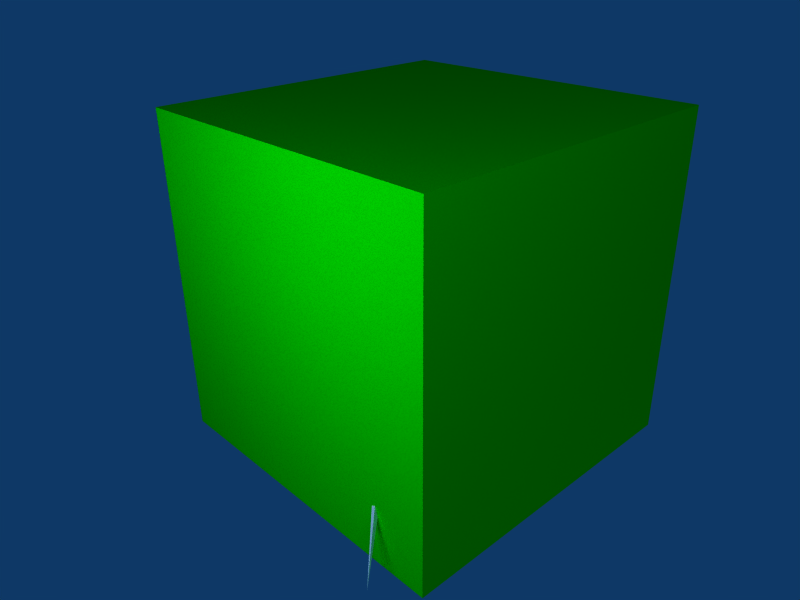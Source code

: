 # Source: bloodspider.blend  (saved by Blender 2.42.0; exported with 4.5.12 LTS)
import bpy
from mathutils import Matrix  # noqa: F401  (used for matrix-valued properties, if any)

bpy.ops.wm.read_factory_settings(use_empty=True)
scene = bpy.context.scene
scene.name = 'Scene'

# ---- collections
col_collection_1 = bpy.data.collections.new('Collection 1'); scene.collection.children.link(col_collection_1)
col_collection_2 = bpy.data.collections.new('Collection 2'); scene.collection.children.link(col_collection_2)

# ---- materials (node trees are filled in below, after node groups)
mat_material = bpy.data.materials.new('Material')
mat_material.alpha_threshold = 0.0
mat_material.diffuse_color = (1.0, 1.0, 1.0, 1.0)
mat_material.roughness = 0.5
mat_material.line_color = (0.0, 0.0, 0.0, 1.0)
mat_material_001 = bpy.data.materials.new('Material.001')
mat_material_001.alpha_threshold = 0.0
mat_material_001.preview_render_type = 'CUBE'
mat_material_001.diffuse_color = (0.0, 1.0, 0.001238, 1.0)
mat_material_001.roughness = 0.5
mat_material_001.line_color = (0.0, 0.0, 0.0, 1.0)

# ---- material node trees

# ---- world
world_world = bpy.data.worlds.new('World'); scene.world = world_world
world_world.color = (0.05656, 0.2208, 0.4)
world_world.use_sun_shadow = False
world_world.sun_shadow_jitter_overblur = 0.0
world_world.cycles.sampling_method = 'MANUAL'
world_world.cycles.sample_map_resolution = 256

# ---- cameras
cam_camera = bpy.data.cameras.new('Camera')
cam_camera.passepartout_alpha = 0.2
cam_camera.clip_end = 100.0
cam_camera.lens = 35.0
cam_camera.ortho_scale = 7.314
cam_camera.show_passepartout = False
cam_camera.show_safe_areas = True
cam_camera.dof.focus_distance = 0.0
cam_camera.dof.aperture_fstop = 128.0

# ---- lights
light_spot_003 = bpy.data.lights.new('Spot.003', 'POINT')
light_spot_003.transmission_factor = 0.0
light_spot_003.cutoff_distance = 30.0
light_spot_003.energy = 100.0
light_spot_003.shadow_buffer_clip_start = 1.001
light_spot_003.shadow_soft_size = 1.0
light_spot_003.shadow_maximum_resolution = 0.006
light_spot_003.use_absolute_resolution = True
light_spot_003.cycles.use_multiple_importance_sampling = False
light_spot_001 = bpy.data.lights.new('Spot.001', 'POINT')
light_spot_001.transmission_factor = 0.0
light_spot_001.cutoff_distance = 30.0
light_spot_001.energy = 100.0
light_spot_001.shadow_buffer_clip_start = 1.001
light_spot_001.shadow_soft_size = 1.0
light_spot_001.shadow_maximum_resolution = 0.006
light_spot_001.use_absolute_resolution = True
light_spot_001.cycles.use_multiple_importance_sampling = False
light_spot = bpy.data.lights.new('Spot', 'POINT')
light_spot.transmission_factor = 0.0
light_spot.cutoff_distance = 30.0
light_spot.energy = 100.0
light_spot.shadow_buffer_clip_start = 1.001
light_spot.shadow_soft_size = 1.0
light_spot.shadow_maximum_resolution = 0.006
light_spot.use_absolute_resolution = True
light_spot.cycles.use_multiple_importance_sampling = False

# ---- meshes
me_cube = bpy.data.meshes.new('Cube')
me_cube.from_pydata([(0.6344, 0.3185, -0.589), (-0.6344, 0.3185, -0.589), (0.1891, -0.8401, -0.6768), (0.242, -0.7745, -0.6345), (0.242, -0.7745, -0.7191), (0.3739, -0.9448, -0.6548), (0.2982, -0.9418, -0.6768), (0.0, -0.6715, -0.5566), (0.0, -0.6715, -0.8283), (-7.451e-09, -0.6482, -0.6896), (0.0, 0.02479, -0.6607), (-1.177e-10, 0.8276, -0.5113), (9.845e-09, -0.1907, -0.6666), (-1.139e-08, 0.2919, -0.2664), (1.444e-10, 0.345, -0.9115), (0.2252, -0.4881, -0.5944), (0.21, -0.502, -0.6119), (0.4398, -0.7478, -0.4476), (0.458, -0.7387, -0.4294), (0.4534, -0.7342, -0.4764), (0.6576, -0.9843, -0.6763), (0.681, -1.006, -0.6468), (0.6581, -1.007, -0.6608), (0.8161, -0.5402, -0.6461), (0.6043, -0.3372, -0.5416), (0.3528, 0.1346, -0.7659), (0.8785, 0.2388, -0.6794), (1.001, 0.2733, -1.024), (0.3365, -0.08738, -0.6607), (-0.3365, -0.08738, -0.6607), (0.1718, -0.6167, -0.6856), (-0.1718, -0.6167, -0.6856), (-1.268e-09, -0.6167, -0.7838), (0.0, -0.08738, -0.8289), (0.0, -0.08738, -0.4924), (-1.268e-09, -0.6167, -0.5873), (0.3911, -0.4301, -0.6417), (-0.3911, -0.4301, -0.6417), (0.3508, -0.4486, -0.6611), (-0.3508, -0.4486, -0.6611), (0.0, -0.4486, -0.8419), (0.0, -0.4301, -0.8467), (0.0, -0.4301, -0.4366), (0.0, -0.4486, -0.4804), (0.0, -0.8796, -0.6467), (-1.863e-09, -0.9025, -0.7522), (0.1249, -0.9025, -0.7903), (-0.1249, -0.9025, -0.7903), (0.0, -0.9025, -0.8283), (0.0, -0.9255, -0.798), (0.1747, -0.7408, -0.7978), (-0.1747, -0.7408, -0.7978), (0.2028, -0.6715, -0.6696), (-0.2028, -0.6715, -0.6696), (0.4699, 0.2988, -0.35), (-0.4699, 0.2988, -0.35), (-0.4699, -0.05872, -0.6465), (0.4699, 0.6956, -0.5315), (-0.4699, 0.6956, -0.5315), (-0.4699, 0.3381, -0.8279), (-0.2524, -0.003254, -0.6607), (-0.1513, -0.6715, -0.5848), (0.1227, -0.6888, -0.8207), (-0.1227, -0.6888, -0.8207), (0.3353, -0.8543, -0.6445), (0.3739, -0.9448, -0.6988), (0.354, -0.9758, -0.6768), (0.2786, -0.9921, -0.6768), (0.0, -0.8276, -0.5791), (0.0, -0.003254, -0.7868), (4.339e-09, -0.03984, -0.8763), (0.2244, -0.4874, -0.6471), (0.783, -1.159, -1.004), (0.9512, -0.7279, -1.04), (0.8, -0.552, -0.6627), (0.8041, -0.5829, -0.6407), (0.5924, -0.3555, -0.5605), (0.2818, -0.122, -0.7078), (0.2942, -0.09579, -0.6874), (0.3539, 0.1502, -0.776), (0.6668, 0.2298, -0.6053), (0.8624, 0.2507, -0.6903), (-0.2524, -0.08738, -0.7868), (-0.1273, -0.6018, -0.7549), (0.2524, -0.08738, -0.5345), (-0.2524, -0.08738, -0.5345), (-0.1273, -0.6018, -0.6123), (0.2524, -0.08738, -0.7868), (-0.3508, -0.1963, -0.6575), (0.0, -0.1963, -0.8346), (-0.2933, -0.4301, -0.7955), (-0.2631, -0.4486, -0.7967), (-0.2933, -0.4301, -0.4879), (-0.2631, -0.4486, -0.5255), (0.2933, -0.4301, -0.7955), (0.2631, -0.4486, -0.7967), (0.2631, -0.4486, -0.5255), (-0.1422, -0.8276, -0.6524), (-0.1556, -0.8506, -0.7883), (0.1422, -0.8276, -0.6524), (-4.657e-10, -0.8853, -0.7181), (-0.1113, -0.9025, -0.7617), (0.07533, -0.9197, -0.7961), (-0.07533, -0.9197, -0.7961), (0.07602, -0.9025, -0.8188), (-0.07602, -0.9025, -0.8188), (-0.1967, -0.6888, -0.7581), (0.2226, -0.4634, -0.6925), (-0.2226, -0.4634, -0.6925), (0.5809, -0.3789, -0.5172), (0.8786, 0.2797, -0.6699), (0.8948, 0.256, -0.673), (0.6679, 0.1781, -0.6332), (0.3544, 0.1747, -0.7412), (0.4699, 0.3381, -0.8279), (0.4699, -0.05872, -0.6465), (1.444e-10, 0.716, -0.7795), (-4.05e-09, 0.6752, -0.2834), (1.444e-10, -0.0776, -0.4167), (0.2933, -0.4301, -0.4879), (0.0, -0.1963, -0.4804), (0.3508, -0.1963, -0.6575), (0.1273, -0.6018, -0.6123), (0.1273, -0.6018, -0.7549), (0.2524, -0.003254, -0.6607), (0.0, -0.003254, -0.5345), (0.1967, -0.6888, -0.7581), (0.0, -0.9197, -0.8208), (0.1113, -0.9025, -0.7617), (-4.657e-10, -0.9197, -0.7714), (0.1005, -0.4634, -0.7826), (0.1221, -0.4634, -0.6467), (0.1556, -0.8506, -0.7883), (0.1513, -0.6715, -0.5848), (0.0, -0.4634, -0.8283), (0.0, -0.8333, -0.8283), (0.0, -0.4634, -0.5566), (0.3665, 0.009336, -0.4522), (-0.3665, 0.009336, -0.4522), (0.3665, 0.5969, -0.353), (-0.3665, 0.5969, -0.353), (-0.3665, 0.03918, -0.8155), (0.3665, 0.6283, -0.7352), (-0.3665, 0.6283, -0.7352), (-0.1869, -0.02506, -0.7541), (0.1869, -0.02506, -0.5672), (-0.1869, -0.02506, -0.5672), (-0.1079, -0.7871, -0.5992), (0.1795, -0.4634, -0.5943), (-0.1777, -0.4634, -0.5906), (0.09858, -0.8376, -0.8183), (-0.09858, -0.8376, -0.8183), (0.1544, -0.4634, -0.7981), (-0.1562, -0.4634, -0.7944), (0.1213, -0.7001, -0.7317), (0.1213, -0.7001, -0.6219), (0.08469, -0.7992, -0.6768), (0.2686, -0.886, -0.6768), (0.3353, -0.8543, -0.7091), (0.1079, -0.7871, -0.5992), (0.1869, -0.02506, -0.7541), (0.3665, 0.03918, -0.8155), (0.2432, -0.4699, -0.6384), (0.4751, -0.7217, -0.4655), (0.6803, -0.9783, -0.6662), (0.8316, -0.5734, -0.6386), (0.6003, -0.3609, -0.5074), (0.2645, -0.1479, -0.6537), (0.2829, -0.1226, -0.6398), (0.3543, 0.1468, -0.735), (0.6629, 0.206, -0.6454), (0.6711, 0.1974, -0.5948), (-0.2631, -0.1963, -0.7903), (0.2631, -0.1963, -0.5246), (-0.2631, -0.1963, -0.5246), (0.2631, -0.1963, -0.7903), (-0.1601, -0.8527, -0.737), (0.05566, -0.4634, -0.7257), (0.1601, -0.8527, -0.737), (0.06906, -0.9153, -0.7752), (-0.06906, -0.9153, -0.7752), (0.05339, -0.9153, -0.814), (-0.05339, -0.9153, -0.814), (-0.3353, -0.8543, -0.7091), (-0.2686, -0.886, -0.6768), (-0.08469, -0.7992, -0.6768), (-0.1213, -0.7001, -0.6219), (-0.1213, -0.7001, -0.7317), (-0.2786, -0.9921, -0.6768), (-0.354, -0.9758, -0.6768), (-0.3739, -0.9448, -0.6988), (-0.3353, -0.8543, -0.6445), (-0.2982, -0.9418, -0.6768), (-0.3739, -0.9448, -0.6548), (-0.242, -0.7745, -0.7191), (-0.242, -0.7745, -0.6345), (-0.1891, -0.8401, -0.6768), (0.6391, 0.7177, -0.5359), (0.6414, 0.7055, -0.5723), (0.3255, 0.506, -0.7356), (0.3387, 0.4922, -0.7607), (0.6545, 0.6882, -0.5169), (0.8374, 0.8893, -0.6854), (0.8383, 0.8468, -0.6825), (0.948, 0.9833, -1.033), (0.861, 0.8475, -0.6734), (0.6584, 0.6742, -0.5617), (0.3431, 0.4711, -0.7526), (0.8577, 0.8692, -0.6516), (0.3377, 0.482, -0.7136)], [(130, 152), (130, 177), (131, 148), (131, 177)], [(0, 54, 137, 115), (0, 115, 161, 114), (0, 114, 142, 57), (0, 57, 139, 54), (1, 58, 143, 59), (1, 59, 141, 56), (1, 56, 138, 55), (1, 55, 140, 58), (3, 155, 156, 2), (3, 2, 157, 64), (3, 4, 154, 155), (3, 64, 158, 4), (4, 2, 156, 154), (4, 158, 157, 2), (65, 6, 157, 158), (65, 66, 67, 6), (5, 65, 158, 64), (5, 66, 65), (5, 64, 157, 6), (5, 6, 67, 66), (7, 68, 159, 133), (7, 133, 148, 136), (7, 136, 149, 61), (7, 61, 147, 68), (8, 134, 152, 62), (8, 62, 150, 135), (8, 135, 151, 63), (8, 63, 153, 134), (9, 32, 123, 30), (9, 30, 122, 35), (9, 35, 86, 31), (9, 31, 83, 32), (10, 125, 145, 124), (10, 124, 160, 69), (10, 69, 144, 60), (10, 60, 146, 125), (11, 117, 139, 57), (11, 57, 142, 116), (11, 116, 143, 58), (11, 58, 140, 117), (12, 70, 161, 115), (12, 115, 137, 118), (12, 118, 138, 56), (12, 56, 141, 70), (13, 118, 137, 54), (13, 54, 139, 117), (13, 117, 140, 55), (13, 55, 138, 118), (14, 116, 142, 114), (14, 114, 161, 70), (14, 70, 141, 59), (14, 59, 143, 116), (71, 162, 163, 19), (15, 18, 163, 162), (16, 71, 19, 17), (16, 17, 18, 15), (17, 19, 20, 22), (17, 22, 21, 18), (18, 21, 164, 163), (19, 163, 164, 20), (21, 72, 164), (22, 20, 72), (22, 72, 21), (72, 20, 164), (73, 165, 75), (73, 23, 165), (73, 75, 74), (73, 74, 23), (74, 75, 109, 76), (74, 76, 24, 23), (23, 24, 166, 165), (75, 165, 166, 109), (109, 166, 168, 167), (24, 78, 168, 166), (76, 109, 167, 77), (76, 77, 78, 24), (79, 170, 112, 25), (25, 112, 171, 169), (113, 169, 171, 80), (113, 80, 170, 79), (110, 80, 171, 111), (110, 81, 170, 80), (26, 111, 171, 112), (81, 26, 112, 170), (27, 111, 26), (27, 110, 111), (27, 81, 110), (27, 26, 81), (28, 124, 145, 84), (28, 84, 173, 121), (28, 121, 175, 87), (28, 87, 160, 124), (29, 82, 172, 88), (29, 88, 174, 85), (29, 85, 146, 60), (29, 60, 144, 82), (30, 38, 96, 122), (30, 123, 95, 38), (31, 86, 93, 39), (31, 39, 91, 83), (32, 83, 91, 40), (32, 40, 95, 123), (33, 82, 144, 69), (33, 69, 160, 87), (33, 87, 175, 89), (33, 89, 172, 82), (34, 85, 174, 120), (34, 120, 173, 84), (34, 84, 145, 125), (34, 125, 146, 85), (35, 122, 96, 43), (35, 43, 93, 86), (36, 121, 173, 119), (36, 94, 175, 121), (37, 92, 174, 88), (37, 88, 172, 90), (38, 36, 119, 96), (38, 95, 94, 36), (39, 93, 92, 37), (39, 37, 90, 91), (40, 91, 90, 41), (40, 41, 94, 95), (41, 90, 172, 89), (41, 89, 175, 94), (42, 119, 173, 120), (42, 120, 174, 92), (43, 96, 119, 42), (43, 42, 92, 93), (44, 97, 176, 100), (44, 100, 178, 99), (44, 99, 159, 68), (44, 68, 147, 97), (45, 129, 179, 128), (45, 128, 178, 100), (45, 100, 176, 101), (45, 101, 180, 129), (46, 104, 150, 132), (46, 132, 178, 128), (46, 128, 179, 102), (46, 102, 181, 104), (47, 103, 180, 101), (47, 101, 176, 98), (47, 98, 151, 105), (47, 105, 182, 103), (48, 127, 182, 105), (48, 105, 151, 135), (48, 135, 150, 104), (48, 104, 181, 127), (49, 103, 182, 127), (49, 127, 181, 102), (49, 102, 179, 129), (49, 129, 180, 103), (50, 132, 150, 62), (50, 62, 152, 126), (50, 126, 178, 132), (51, 98, 176, 106), (51, 106, 153, 63), (51, 63, 151, 98), (52, 133, 159, 99), (52, 99, 178, 126), (52, 126, 152, 107), (52, 107, 148, 133), (53, 108, 153, 106), (53, 106, 176, 97), (53, 97, 147, 61), (53, 61, 149, 108), (193, 189, 188, 192), (193, 192, 184, 191), (193, 190, 189), (193, 191, 183, 190), (190, 192, 188, 189), (190, 183, 184, 192), (194, 196, 184, 183), (194, 187, 185, 196), (195, 194, 183, 191), (195, 186, 187, 194), (195, 191, 184, 196), (195, 196, 185, 186), (204, 203, 202), (204, 202, 208), (204, 208, 205), (204, 205, 203), (205, 206, 198, 203), (208, 202, 197, 201), (208, 201, 206, 205), (203, 198, 197, 202), (200, 199, 197, 198), (209, 201, 197, 199), (209, 207, 206, 201), (207, 200, 198, 206)])
me_cube.materials.append(mat_material)
me_cube.use_remesh_preserve_volume = False
me_cube.use_remesh_preserve_attributes = False
me_cube.use_mirror_vertex_groups = False
me_cube.update()
me_grid_reference = bpy.data.meshes.new('grid_reference')
me_grid_reference.from_pydata([(1.0, 1.0, -1.0), (1.0, -1.0, -1.0), (-1.0, -1.0, -1.0), (-1.0, 1.0, -1.0), (1.0, 1.0, 1.0), (1.0, -1.0, 1.0), (-1.0, -1.0, 1.0), (-1.0, 1.0, 1.0)], [], [(0, 1, 2, 3), (4, 7, 6, 5), (0, 4, 5, 1), (1, 5, 6, 2), (2, 6, 7, 3), (4, 0, 3, 7)])
me_grid_reference.materials.append(mat_material_001)
me_grid_reference.use_remesh_preserve_volume = False
me_grid_reference.use_remesh_preserve_attributes = False
me_grid_reference.use_mirror_vertex_groups = False
me_grid_reference.update()

# ---- objects
ob_lamp_002 = bpy.data.objects.new('Lamp.002', light_spot_003)
ob_lamp_001 = bpy.data.objects.new('Lamp.001', light_spot_001)
ob_cube = bpy.data.objects.new('Cube', me_cube)
ob_lamp = bpy.data.objects.new('Lamp', light_spot)
ob_camera = bpy.data.objects.new('Camera', cam_camera)
ob_grid_reference_003 = bpy.data.objects.new('grid_reference.003', me_grid_reference)
ob_grid_reference_002 = bpy.data.objects.new('grid_reference.002', me_grid_reference)
ob_grid_reference_001 = bpy.data.objects.new('grid_reference.001', me_grid_reference)
ob_grid_reference = bpy.data.objects.new('grid_reference', me_grid_reference)

# ---- transforms, parenting, visibility, modifiers, constraints
ob_lamp_002.location = (2.463, 1.207, -4.256)
ob_lamp_002.rotation_euler = (0.6503, 0.05522, 1.866)
ob_lamp_002.lock_rotations_4d = False
ob_lamp_002.empty_display_type = 'ARROWS'
ob_lamp_002.color = (0.0, 0.0, 0.0, 0.0)
ob_lamp_002.lineart.crease_threshold = 0.0
ob_lamp_001.location = (0.4241, -3.035, 2.042)
ob_lamp_001.rotation_euler = (0.6503, 0.05522, 1.866)
ob_lamp_001.lock_rotations_4d = False
ob_lamp_001.empty_display_type = 'ARROWS'
ob_lamp_001.color = (0.0, 0.0, 0.0, 0.0)
ob_lamp_001.lineart.crease_threshold = 0.0
ob_cube.location = (0.0, 0.0, 1.0)
ob_cube.lock_rotations_4d = False
ob_cube.empty_display_type = 'ARROWS'
ob_cube.color = (0.0, 0.0, 0.0, 1.0)
ob_cube.lineart.crease_threshold = 0.0
_vg = ob_cube.vertex_groups.new(name='mandibles')
_vg = ob_cube.vertex_groups.new(name='Head')
_vg = ob_cube.vertex_groups.new(name='Container')
_vg = ob_cube.vertex_groups.new(name='main')
_vg = ob_cube.vertex_groups.new(name='l1')
_vg = ob_cube.vertex_groups.new(name='l2')
_vg = ob_cube.vertex_groups.new(name='l3')
_vg = ob_cube.vertex_groups.new(name='l4')
_vg = ob_cube.vertex_groups.new(name='r1')
_vg = ob_cube.vertex_groups.new(name='r2')
_vg = ob_cube.vertex_groups.new(name='r3')
_vg = ob_cube.vertex_groups.new(name='r4')
ob_lamp.location = (3.316, -2.637, 3.673)
ob_lamp.rotation_euler = (0.6503, 0.05522, 1.866)
ob_lamp.lock_rotations_4d = False
ob_lamp.empty_display_type = 'ARROWS'
ob_lamp.color = (0.0, 0.0, 0.0, 0.0)
ob_lamp.lineart.crease_threshold = 0.0
ob_camera.location = (2.887, -2.882, 2.902)
ob_camera.rotation_euler = (1.109, 0.01082, 0.8149)
ob_camera.lock_rotations_4d = False
ob_camera.empty_display_type = 'ARROWS'
ob_camera.color = (0.0, 0.0, 0.0, 0.0)
ob_camera.display_type = 'WIRE'
ob_camera.lineart.crease_threshold = 0.0
ob_grid_reference_003.location = (0.5, -0.5, 1.0)
ob_grid_reference_003.scale = (0.5, 0.5, 1.0)
ob_grid_reference_003.lock_rotations_4d = False
ob_grid_reference_003.empty_display_type = 'ARROWS'
ob_grid_reference_003.color = (0.0, 0.0, 0.0, 1.0)
ob_grid_reference_003.display_type = 'WIRE'
ob_grid_reference_003.lineart.crease_threshold = 0.0
ob_grid_reference_002.location = (-0.5, -0.5, 1.0)
ob_grid_reference_002.scale = (0.5, 0.5, 1.0)
ob_grid_reference_002.lock_rotations_4d = False
ob_grid_reference_002.empty_display_type = 'ARROWS'
ob_grid_reference_002.color = (0.0, 0.0, 0.0, 1.0)
ob_grid_reference_002.display_type = 'WIRE'
ob_grid_reference_002.lineart.crease_threshold = 0.0
ob_grid_reference_001.location = (0.5, 0.5, 1.0)
ob_grid_reference_001.scale = (0.5, 0.5, 1.0)
ob_grid_reference_001.lock_rotations_4d = False
ob_grid_reference_001.empty_display_type = 'ARROWS'
ob_grid_reference_001.color = (0.0, 0.0, 0.0, 1.0)
ob_grid_reference_001.display_type = 'WIRE'
ob_grid_reference_001.lineart.crease_threshold = 0.0
ob_grid_reference.location = (-0.5, 0.5, 1.0)
ob_grid_reference.scale = (0.5, 0.5, 1.0)
ob_grid_reference.lock_rotations_4d = False
ob_grid_reference.empty_display_type = 'ARROWS'
ob_grid_reference.color = (0.0, 0.0, 0.0, 1.0)
ob_grid_reference.display_type = 'WIRE'
ob_grid_reference.lineart.crease_threshold = 0.0

# ---- collection membership
col_collection_1.objects.link(ob_lamp_002)
col_collection_1.objects.link(ob_lamp_001)
col_collection_1.objects.link(ob_cube)
col_collection_1.objects.link(ob_lamp)
col_collection_1.objects.link(ob_camera)
col_collection_2.objects.link(ob_grid_reference_003)
col_collection_2.objects.link(ob_grid_reference_002)
col_collection_2.objects.link(ob_grid_reference_001)
col_collection_2.objects.link(ob_grid_reference)

# ---- scene / render settings (as saved in the file)
scene.camera = ob_camera
scene.frame_start = 1; scene.frame_end = 250; scene.frame_set(1)
scene.render.engine = 'BLENDER_EEVEE_NEXT'
scene.render.image_settings.file_format = 'JPEG'
scene.render.image_settings.color_mode = 'RGB'
scene.render.image_settings.compression = 90
scene.render.resolution_x = 800
scene.render.resolution_y = 600
scene.render.resolution_percentage = 75
scene.render.pixel_aspect_x = 100.0
scene.render.pixel_aspect_y = 100.0
scene.render.fps = 25
scene.render.dither_intensity = 0.0
scene.render.film_transparent = True
scene.render.use_compositing = False
scene.render.use_sequencer = False
scene.render.bake_bias = 0.0
scene.render.use_stamp_time = False
scene.render.use_stamp_date = False
scene.render.use_stamp_frame = False
scene.render.use_stamp_camera = False
scene.render.use_stamp_scene = False
scene.render.use_stamp_filename = False
scene.render.use_stamp_render_time = False
scene.render.stamp_font_size = 0
scene.cycles.use_denoising = False
scene.cycles.samples = 10
scene.cycles.sampling_pattern = 'TABULATED_SOBOL'
scene.cycles.light_sampling_threshold = 0.0
scene.cycles.use_adaptive_sampling = False
scene.cycles.use_light_tree = False
scene.cycles.blur_glossy = 0.0
scene.cycles.volume_bounces = 1
scene.cycles.pixel_filter_type = 'GAUSSIAN'
scene.cycles.sample_clamp_indirect = 0.0
scene.view_settings.view_transform = 'Raw'
bpy.context.view_layer.update()
